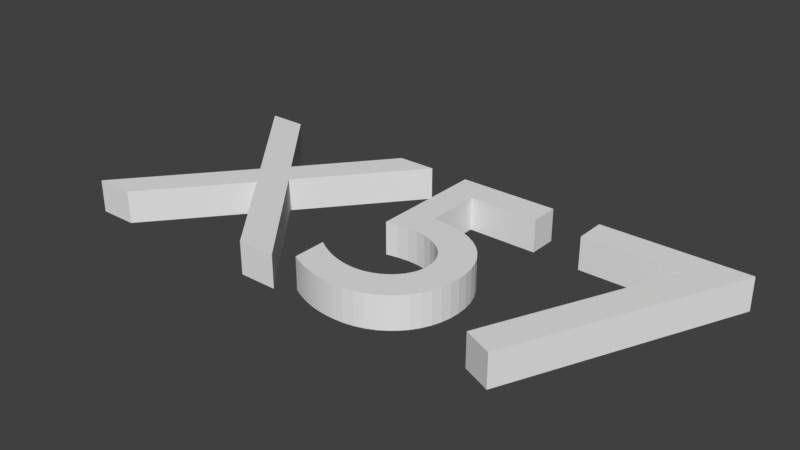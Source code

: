 # Source: elevator_lc.blend  (saved by Blender 2.79.0; exported with 4.5.12 LTS)
import bpy
from mathutils import Matrix  # noqa: F401  (used for matrix-valued properties, if any)

bpy.ops.wm.read_factory_settings(use_empty=True)
scene = bpy.context.scene
scene.name = 'Scene'

# ---- collections
col_collection_1 = bpy.data.collections.new('Collection 1'); scene.collection.children.link(col_collection_1)

# ---- world
world_world = bpy.data.worlds.new('World'); scene.world = world_world
world_world.color = (0.05088, 0.05088, 0.05088)
world_world.use_sun_shadow = False
world_world.sun_shadow_jitter_overblur = 0.0
world_world.cycles.sampling_method = 'MANUAL'

# ---- curves / text
txt_text = bpy.data.curves.new('Text', 'FONT')
txt_text.dimensions = '2D'
txt_text.body = 'X57'
txt_text.use_path_clamp = True
txt_text.bevel_resolution = 0

# ---- objects
ob_text = bpy.data.objects.new('Text', txt_text)

# ---- transforms, parenting, visibility, modifiers, constraints
ob_text.location = (0.0, 0.0, 0.0)
ob_text.lineart.crease_threshold = 0.0
_m = ob_text.modifiers.new('Solidify', 'SOLIDIFY')
_m.thickness = 0.1
_m.nonmanifold_thickness_mode = 'FIXED'
_m.nonmanifold_merge_threshold = 0.0003

# ---- collection membership
col_collection_1.objects.link(ob_text)

# ---- scene / render settings (as saved in the file)
scene.frame_start = 1; scene.frame_end = 250; scene.frame_set(1)
scene.render.engine = 'BLENDER_EEVEE_NEXT'
scene.render.resolution_percentage = 50
scene.render.dither_intensity = 0.0
scene.cycles.use_denoising = False
scene.cycles.samples = 128
scene.cycles.sampling_pattern = 'TABULATED_SOBOL'
scene.cycles.use_adaptive_sampling = False
scene.cycles.use_light_tree = False
scene.cycles.blur_glossy = 0.0
scene.cycles.sample_clamp_indirect = 0.0
scene.view_settings.view_transform = 'Standard'
bpy.context.view_layer.update()

# ---- added for rendering (the .blend has no active camera and no usable light): camera, sun
cam_auto = bpy.data.cameras.new('AutoCamera')
cam_auto.lens = 50.0
cam_auto.sensor_width = 36.0
cam_auto.clip_end = 1000.0
ob_auto_camera = bpy.data.objects.new('AutoCamera', cam_auto)
scene.collection.objects.link(ob_auto_camera)
ob_auto_camera.location = (2.54442, -1.69681, 1.35554)
ob_auto_camera.rotation_euler = (1.09748, -7.21219e-08, 0.694738)
scene.camera = ob_auto_camera
light_auto_sun = bpy.data.lights.new('AutoSun', 'SUN')
light_auto_sun.energy = 3.0
light_auto_sun.angle = 0.0523599
ob_auto_sun = bpy.data.objects.new('AutoSun', light_auto_sun)
scene.collection.objects.link(ob_auto_sun)
ob_auto_sun.rotation_euler = (0.872665, 0.174533, 0.523599)
bpy.context.view_layer.update()
